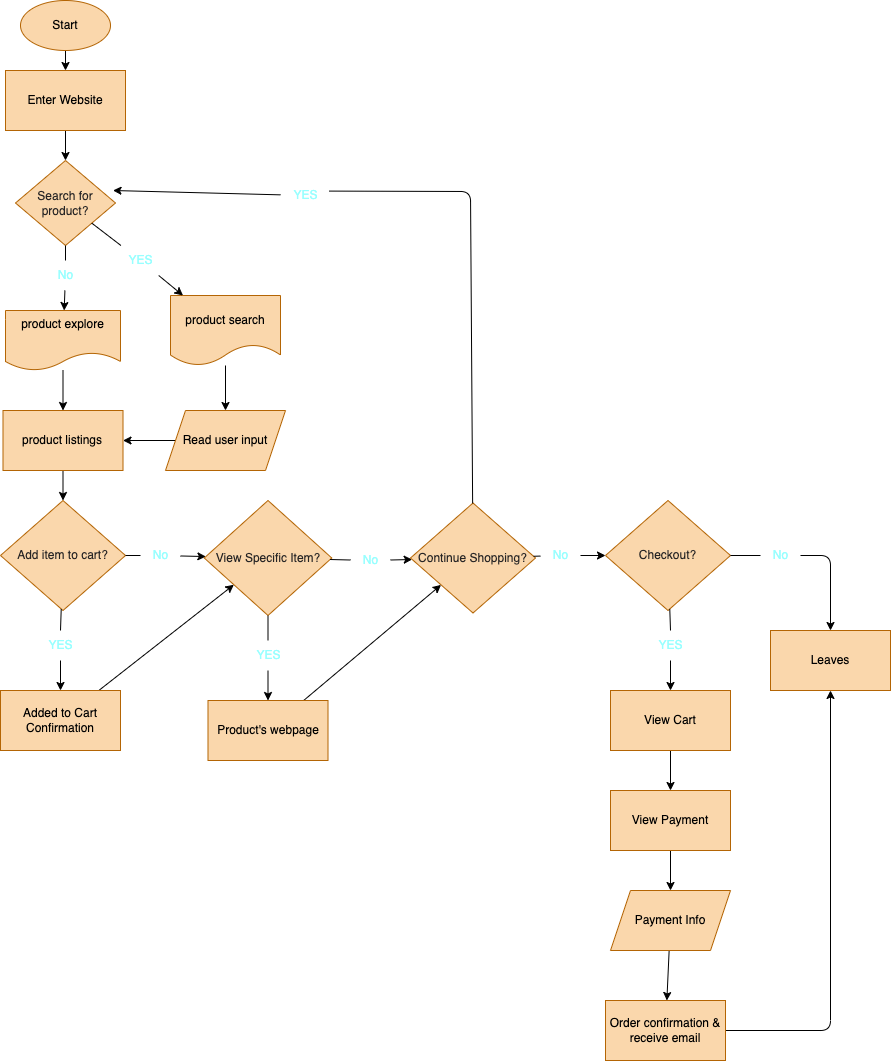

The diagram above was exported from draw.io. Its source (the exported page's mxGraphModel, read from the mxfile embedded in the PNG):
<mxGraphModel dx="1857" dy="934" grid="1" gridSize="10" guides="1" tooltips="1" connect="1" arrows="1" fold="1" page="1" pageScale="1" pageWidth="827" pageHeight="1169" math="0" shadow="0">
  <root>
    <mxCell id="0" />
    <mxCell id="1" parent="0" />
    <mxCell id="4" style="edgeStyle=none;html=1;fontColor=#000000;" edge="1" parent="1" source="2" target="3">
      <mxGeometry relative="1" as="geometry" />
    </mxCell>
    <mxCell id="2" value="&lt;font color=&quot;#000000&quot;&gt;Start&lt;/font&gt;" style="ellipse;whiteSpace=wrap;html=1;fillColor=#fad7ac;strokeColor=#b46504;" vertex="1" parent="1">
      <mxGeometry x="30" y="10" width="90" height="50" as="geometry" />
    </mxCell>
    <mxCell id="57" value="" style="edgeStyle=none;html=1;fontColor=#FFFFFF;" edge="1" parent="1" source="3" target="55">
      <mxGeometry relative="1" as="geometry" />
    </mxCell>
    <mxCell id="3" value="&lt;font color=&quot;#000000&quot;&gt;Enter Website&lt;/font&gt;" style="rounded=0;whiteSpace=wrap;html=1;fillColor=#fad7ac;strokeColor=#b46504;" vertex="1" parent="1">
      <mxGeometry x="15" y="80" width="120" height="60" as="geometry" />
    </mxCell>
    <mxCell id="15" style="edgeStyle=none;html=1;fontColor=#000000;" edge="1" parent="1" source="5" target="13">
      <mxGeometry relative="1" as="geometry" />
    </mxCell>
    <mxCell id="5" value="&lt;font color=&quot;#000000&quot;&gt;product explore&lt;br&gt;&lt;br&gt;&lt;/font&gt;" style="shape=document;whiteSpace=wrap;html=1;boundedLbl=1;fillColor=#fad7ac;strokeColor=#b46504;" vertex="1" parent="1">
      <mxGeometry x="15" y="320" width="115" height="60" as="geometry" />
    </mxCell>
    <mxCell id="11" style="edgeStyle=none;html=1;entryX=0.5;entryY=0;entryDx=0;entryDy=0;fontColor=#000000;" edge="1" parent="1" source="6" target="10">
      <mxGeometry relative="1" as="geometry" />
    </mxCell>
    <mxCell id="6" value="&lt;font color=&quot;#000000&quot;&gt;product search&lt;/font&gt;" style="shape=document;whiteSpace=wrap;html=1;boundedLbl=1;fillColor=#fad7ac;strokeColor=#b46504;" vertex="1" parent="1">
      <mxGeometry x="180" y="305" width="110" height="70" as="geometry" />
    </mxCell>
    <mxCell id="47" value="" style="edgeStyle=none;html=1;fontColor=#FFFFFF;" edge="1" parent="1" source="10" target="13">
      <mxGeometry relative="1" as="geometry" />
    </mxCell>
    <mxCell id="10" value="&lt;font color=&quot;#000000&quot;&gt;Read user input&lt;br&gt;&lt;/font&gt;" style="shape=parallelogram;perimeter=parallelogramPerimeter;whiteSpace=wrap;html=1;fixedSize=1;fillColor=#fad7ac;strokeColor=#b46504;" vertex="1" parent="1">
      <mxGeometry x="175" y="420" width="120" height="60" as="geometry" />
    </mxCell>
    <mxCell id="40" value="" style="edgeStyle=none;html=1;fontColor=#FFFFFF;" edge="1" parent="1" source="13" target="25">
      <mxGeometry relative="1" as="geometry" />
    </mxCell>
    <mxCell id="13" value="&lt;font color=&quot;#000000&quot;&gt;product listings&lt;/font&gt;" style="rounded=0;whiteSpace=wrap;html=1;fillColor=#fad7ac;strokeColor=#b46504;" vertex="1" parent="1">
      <mxGeometry x="12.5" y="420" width="120" height="60" as="geometry" />
    </mxCell>
    <mxCell id="43" value="" style="edgeStyle=none;html=1;fontColor=#FFFFFF;startArrow=none;" edge="1" parent="1" source="39" target="32">
      <mxGeometry relative="1" as="geometry" />
    </mxCell>
    <mxCell id="44" style="edgeStyle=none;html=1;entryX=0.5;entryY=0;entryDx=0;entryDy=0;fontColor=#FFFFFF;startArrow=none;" edge="1" parent="1" source="36" target="41">
      <mxGeometry relative="1" as="geometry" />
    </mxCell>
    <mxCell id="25" value="Add item to cart?" style="rhombus;whiteSpace=wrap;html=1;fillColor=#fad7ac;strokeColor=#b46504;fontColor=#272525;" vertex="1" parent="1">
      <mxGeometry x="10" y="510" width="125" height="110" as="geometry" />
    </mxCell>
    <mxCell id="38" value="" style="edgeStyle=none;html=1;fontColor=#FFFFFF;startArrow=none;" edge="1" parent="1" source="45" target="37">
      <mxGeometry relative="1" as="geometry" />
    </mxCell>
    <mxCell id="51" value="" style="edgeStyle=none;html=1;fontColor=#FFFFFF;startArrow=none;" edge="1" parent="1" source="52" target="50">
      <mxGeometry relative="1" as="geometry" />
    </mxCell>
    <mxCell id="32" value="View Specific Item?" style="rhombus;whiteSpace=wrap;html=1;fillColor=#fad7ac;strokeColor=#b46504;fontColor=#272525;" vertex="1" parent="1">
      <mxGeometry x="213.75" y="510" width="127.5" height="115" as="geometry" />
    </mxCell>
    <mxCell id="62" style="edgeStyle=none;html=1;entryX=0.975;entryY=0.353;entryDx=0;entryDy=0;entryPerimeter=0;fontColor=#FFFFFF;startArrow=none;" edge="1" parent="1" source="63" target="55">
      <mxGeometry relative="1" as="geometry">
        <Array as="points" />
      </mxGeometry>
    </mxCell>
    <mxCell id="65" value="" style="edgeStyle=none;html=1;fontColor=#FFFFFF;startArrow=none;" edge="1" parent="1" source="66" target="64">
      <mxGeometry relative="1" as="geometry" />
    </mxCell>
    <mxCell id="37" value="Continue Shopping?" style="rhombus;whiteSpace=wrap;html=1;fillColor=#fad7ac;strokeColor=#b46504;fontColor=#272525;" vertex="1" parent="1">
      <mxGeometry x="420" y="512.5" width="125" height="110" as="geometry" />
    </mxCell>
    <mxCell id="49" style="edgeStyle=none;html=1;fontColor=#FFFFFF;" edge="1" parent="1" source="41" target="32">
      <mxGeometry relative="1" as="geometry" />
    </mxCell>
    <mxCell id="41" value="&lt;font color=&quot;#000000&quot;&gt;Added to Cart Confirmation&lt;/font&gt;" style="rounded=0;whiteSpace=wrap;html=1;fillColor=#fad7ac;strokeColor=#b46504;" vertex="1" parent="1">
      <mxGeometry x="10" y="700" width="120" height="60" as="geometry" />
    </mxCell>
    <mxCell id="54" style="edgeStyle=none;html=1;fontColor=#FFFFFF;" edge="1" parent="1" source="50" target="37">
      <mxGeometry relative="1" as="geometry" />
    </mxCell>
    <mxCell id="50" value="&lt;font color=&quot;#000000&quot;&gt;Product's webpage&lt;br&gt;&lt;/font&gt;" style="rounded=0;whiteSpace=wrap;html=1;fillColor=#fad7ac;strokeColor=#b46504;" vertex="1" parent="1">
      <mxGeometry x="217.5" y="710" width="120" height="60" as="geometry" />
    </mxCell>
    <mxCell id="58" value="" style="edgeStyle=none;html=1;fontColor=#FFFFFF;startArrow=none;" edge="1" parent="1" source="60" target="5">
      <mxGeometry relative="1" as="geometry" />
    </mxCell>
    <mxCell id="59" value="" style="edgeStyle=none;html=1;fontColor=#FFFFFF;startArrow=none;" edge="1" parent="1" source="61" target="6">
      <mxGeometry relative="1" as="geometry" />
    </mxCell>
    <mxCell id="55" value="Search for product?" style="rhombus;whiteSpace=wrap;html=1;fillColor=#fad7ac;strokeColor=#b46504;fontColor=#272525;" vertex="1" parent="1">
      <mxGeometry x="25" y="170" width="100" height="85" as="geometry" />
    </mxCell>
    <mxCell id="68" style="edgeStyle=none;html=1;fontColor=#FFFFFF;startArrow=none;" edge="1" parent="1" source="69" target="67">
      <mxGeometry relative="1" as="geometry">
        <Array as="points">
          <mxPoint x="840" y="565" />
        </Array>
      </mxGeometry>
    </mxCell>
    <mxCell id="71" style="edgeStyle=none;html=1;entryX=0.5;entryY=0;entryDx=0;entryDy=0;fontColor=#FFFFFF;startArrow=none;" edge="1" parent="1" source="72" target="70">
      <mxGeometry relative="1" as="geometry" />
    </mxCell>
    <mxCell id="64" value="Checkout?" style="rhombus;whiteSpace=wrap;html=1;fillColor=#fad7ac;strokeColor=#b46504;fontColor=#272525;" vertex="1" parent="1">
      <mxGeometry x="615" y="510" width="125" height="110" as="geometry" />
    </mxCell>
    <mxCell id="67" value="&lt;font color=&quot;#000000&quot;&gt;Leaves&lt;br&gt;&lt;/font&gt;" style="rounded=0;whiteSpace=wrap;html=1;fillColor=#fad7ac;strokeColor=#b46504;" vertex="1" parent="1">
      <mxGeometry x="780" y="640" width="120" height="60" as="geometry" />
    </mxCell>
    <mxCell id="74" style="edgeStyle=none;html=1;entryX=0.5;entryY=0;entryDx=0;entryDy=0;fontColor=#FFFFFF;" edge="1" parent="1" source="70" target="73">
      <mxGeometry relative="1" as="geometry" />
    </mxCell>
    <mxCell id="70" value="&lt;font color=&quot;#000000&quot;&gt;View Cart&lt;br&gt;&lt;/font&gt;" style="rounded=0;whiteSpace=wrap;html=1;fillColor=#fad7ac;strokeColor=#b46504;" vertex="1" parent="1">
      <mxGeometry x="620" y="700" width="120" height="60" as="geometry" />
    </mxCell>
    <mxCell id="76" value="" style="edgeStyle=none;html=1;fontColor=#FFFFFF;" edge="1" parent="1" source="73" target="75">
      <mxGeometry relative="1" as="geometry" />
    </mxCell>
    <mxCell id="73" value="&lt;font color=&quot;#000000&quot;&gt;View Payment&lt;br&gt;&lt;/font&gt;" style="rounded=0;whiteSpace=wrap;html=1;fillColor=#fad7ac;strokeColor=#b46504;" vertex="1" parent="1">
      <mxGeometry x="620" y="800" width="120" height="60" as="geometry" />
    </mxCell>
    <mxCell id="78" value="" style="edgeStyle=none;html=1;fontColor=#FFFFFF;" edge="1" parent="1" source="75" target="77">
      <mxGeometry relative="1" as="geometry" />
    </mxCell>
    <mxCell id="75" value="&lt;font color=&quot;#000000&quot;&gt;Payment Info&lt;br&gt;&lt;/font&gt;" style="shape=parallelogram;perimeter=parallelogramPerimeter;whiteSpace=wrap;html=1;fixedSize=1;fillColor=#fad7ac;strokeColor=#b46504;" vertex="1" parent="1">
      <mxGeometry x="620" y="900" width="120" height="60" as="geometry" />
    </mxCell>
    <mxCell id="79" style="edgeStyle=none;html=1;entryX=0.5;entryY=1;entryDx=0;entryDy=0;fontColor=#FFFFFF;" edge="1" parent="1" source="77" target="67">
      <mxGeometry relative="1" as="geometry">
        <Array as="points">
          <mxPoint x="840" y="1040" />
        </Array>
      </mxGeometry>
    </mxCell>
    <mxCell id="77" value="&lt;font color=&quot;#000000&quot;&gt;Order confirmation &amp;amp; receive email&lt;br&gt;&lt;/font&gt;" style="rounded=0;whiteSpace=wrap;html=1;fillColor=#fad7ac;strokeColor=#b46504;" vertex="1" parent="1">
      <mxGeometry x="615" y="1010" width="120" height="60" as="geometry" />
    </mxCell>
    <mxCell id="80" value="" style="edgeStyle=none;html=1;fontColor=#FFFFFF;endArrow=none;" edge="1" parent="1" source="55" target="60">
      <mxGeometry relative="1" as="geometry">
        <mxPoint x="75" y="255" as="sourcePoint" />
        <mxPoint x="75" y="290" as="targetPoint" />
      </mxGeometry>
    </mxCell>
    <mxCell id="60" value="No" style="text;html=1;align=center;verticalAlign=middle;resizable=0;points=[];autosize=1;strokeColor=none;fillColor=none;fontColor=#99FFFF;" vertex="1" parent="1">
      <mxGeometry x="55" y="270" width="40" height="30" as="geometry" />
    </mxCell>
    <mxCell id="81" value="" style="edgeStyle=none;html=1;fontColor=#FFFFFF;endArrow=none;" edge="1" parent="1" source="55" target="61">
      <mxGeometry relative="1" as="geometry">
        <mxPoint x="103.51153039832298" y="230.76519916142558" as="sourcePoint" />
        <mxPoint x="180.3658536585366" y="280" as="targetPoint" />
      </mxGeometry>
    </mxCell>
    <mxCell id="61" value="&lt;font&gt;YES&lt;/font&gt;" style="text;html=1;align=center;verticalAlign=middle;resizable=0;points=[];autosize=1;strokeColor=none;fillColor=none;fontColor=#99FFFF;" vertex="1" parent="1">
      <mxGeometry x="125" y="255" width="50" height="30" as="geometry" />
    </mxCell>
    <mxCell id="82" value="" style="edgeStyle=none;html=1;fontColor=#FFFFFF;endArrow=none;" edge="1" parent="1" source="32" target="52">
      <mxGeometry relative="1" as="geometry">
        <mxPoint x="237.67661054172765" y="589.0318448023427" as="sourcePoint" />
        <mxPoint x="235.56962025316466" y="700" as="targetPoint" />
      </mxGeometry>
    </mxCell>
    <mxCell id="52" value="&lt;font&gt;YES&lt;/font&gt;" style="text;html=1;align=center;verticalAlign=middle;resizable=0;points=[];autosize=1;strokeColor=none;fillColor=none;fontColor=#99FFFF;" vertex="1" parent="1">
      <mxGeometry x="252.5" y="650" width="50" height="30" as="geometry" />
    </mxCell>
    <mxCell id="83" value="" style="edgeStyle=none;html=1;fontColor=#FFFFFF;endArrow=none;" edge="1" parent="1" source="25" target="39">
      <mxGeometry relative="1" as="geometry">
        <mxPoint x="133.980091383812" y="565.8975195822455" as="sourcePoint" />
        <mxPoint x="181.0153810118676" y="566.5841661461587" as="targetPoint" />
      </mxGeometry>
    </mxCell>
    <mxCell id="39" value="No" style="text;html=1;align=center;verticalAlign=middle;resizable=0;points=[];autosize=1;strokeColor=none;fillColor=none;fontColor=#99FFFF;" vertex="1" parent="1">
      <mxGeometry x="150" y="550" width="40" height="30" as="geometry" />
    </mxCell>
    <mxCell id="84" value="" style="edgeStyle=none;html=1;fontColor=#FFFFFF;endArrow=none;" edge="1" parent="1" source="32" target="45">
      <mxGeometry relative="1" as="geometry">
        <mxPoint x="307.5" y="567.5" as="sourcePoint" />
        <mxPoint x="340" y="567.5" as="targetPoint" />
      </mxGeometry>
    </mxCell>
    <mxCell id="45" value="No" style="text;html=1;align=center;verticalAlign=middle;resizable=0;points=[];autosize=1;strokeColor=none;fillColor=none;fontColor=#99FFFF;" vertex="1" parent="1">
      <mxGeometry x="360" y="555" width="40" height="30" as="geometry" />
    </mxCell>
    <mxCell id="85" value="" style="edgeStyle=none;html=1;entryX=0.5;entryY=0;entryDx=0;entryDy=0;fontColor=#FFFFFF;endArrow=none;" edge="1" parent="1" source="64" target="72">
      <mxGeometry relative="1" as="geometry">
        <mxPoint x="568.6732081911264" y="578.9675767918089" as="sourcePoint" />
        <mxPoint x="570" y="640" as="targetPoint" />
      </mxGeometry>
    </mxCell>
    <mxCell id="72" value="&lt;font&gt;YES&lt;/font&gt;" style="text;html=1;align=center;verticalAlign=middle;resizable=0;points=[];autosize=1;strokeColor=none;fillColor=none;fontColor=#99FFFF;" vertex="1" parent="1">
      <mxGeometry x="655" y="640" width="50" height="30" as="geometry" />
    </mxCell>
    <mxCell id="86" value="" style="edgeStyle=none;html=1;fontColor=#FFFFFF;endArrow=none;" edge="1" parent="1" source="37" target="66">
      <mxGeometry relative="1" as="geometry">
        <mxPoint x="450.84842834310075" y="555.0466169419286" as="sourcePoint" />
        <mxPoint x="519.1515716568993" y="537.4533830580714" as="targetPoint" />
      </mxGeometry>
    </mxCell>
    <mxCell id="66" value="No" style="text;html=1;align=center;verticalAlign=middle;resizable=0;points=[];autosize=1;strokeColor=none;fillColor=none;fontColor=#99FFFF;labelBackgroundColor=default;" vertex="1" parent="1">
      <mxGeometry x="550" y="550" width="40" height="30" as="geometry" />
    </mxCell>
    <mxCell id="88" value="" style="edgeStyle=none;html=1;fontColor=#FFFFFF;endArrow=none;" edge="1" parent="1" source="64" target="69">
      <mxGeometry relative="1" as="geometry">
        <mxPoint x="626.1372064276886" y="528.3992583436342" as="sourcePoint" />
        <mxPoint x="740.0000000000002" y="640" as="targetPoint" />
        <Array as="points" />
      </mxGeometry>
    </mxCell>
    <mxCell id="69" value="No" style="text;html=1;align=center;verticalAlign=middle;resizable=0;points=[];autosize=1;strokeColor=none;fillColor=none;fontColor=#99FFFF;" vertex="1" parent="1">
      <mxGeometry x="770" y="550" width="40" height="30" as="geometry" />
    </mxCell>
    <mxCell id="91" value="" style="edgeStyle=none;html=1;entryX=0.975;entryY=0.353;entryDx=0;entryDy=0;entryPerimeter=0;fontColor=#FFFFFF;endArrow=none;" edge="1" parent="1" source="37" target="63">
      <mxGeometry relative="1" as="geometry">
        <mxPoint x="402.1280768190426" y="512.8272923992427" as="sourcePoint" />
        <mxPoint x="122.49999999999989" y="200.005" as="targetPoint" />
        <Array as="points">
          <mxPoint x="480" y="201" />
        </Array>
      </mxGeometry>
    </mxCell>
    <mxCell id="63" value="&lt;font&gt;YES&lt;/font&gt;" style="text;html=1;align=center;verticalAlign=middle;resizable=0;points=[];autosize=1;strokeColor=none;fillColor=none;fontColor=#99FFFF;" vertex="1" parent="1">
      <mxGeometry x="290" y="190" width="50" height="30" as="geometry" />
    </mxCell>
    <mxCell id="92" value="" style="edgeStyle=none;html=1;entryX=0.5;entryY=0;entryDx=0;entryDy=0;fontColor=#FFFFFF;endArrow=none;" edge="1" parent="1" source="25" target="36">
      <mxGeometry relative="1" as="geometry">
        <mxPoint x="71.49781341107871" y="619.1180758017492" as="sourcePoint" />
        <mxPoint x="70" y="700" as="targetPoint" />
      </mxGeometry>
    </mxCell>
    <mxCell id="36" value="&lt;font&gt;YES&lt;/font&gt;" style="text;html=1;align=center;verticalAlign=middle;resizable=0;points=[];autosize=1;strokeColor=none;fillColor=none;fontColor=#99FFFF;" vertex="1" parent="1">
      <mxGeometry x="45" y="640" width="50" height="30" as="geometry" />
    </mxCell>
  </root>
</mxGraphModel>